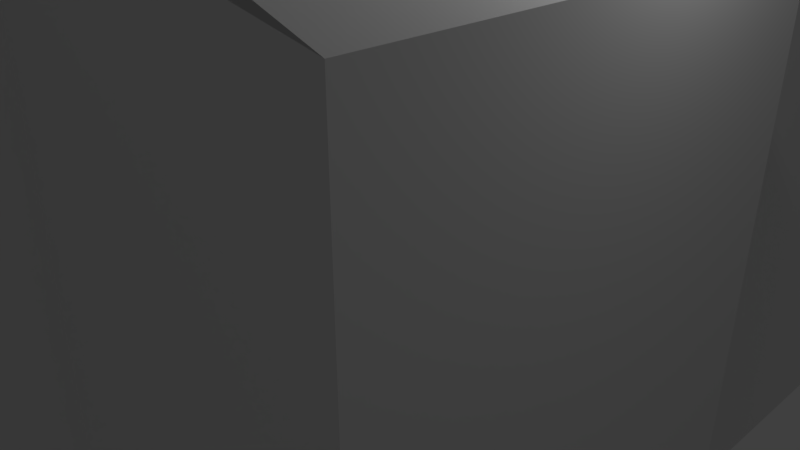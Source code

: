 # Source: lcd_monitor_1_3_alt1_6_breathing.blend  (saved by Blender 2.79.0; exported with 4.5.12 LTS)
import bpy
from mathutils import Matrix  # noqa: F401  (used for matrix-valued properties, if any)

bpy.ops.wm.read_factory_settings(use_empty=True)
scene = bpy.context.scene
scene.name = 'Scene'

# ---- collections
col_collection_1 = bpy.data.collections.new('Collection 1'); scene.collection.children.link(col_collection_1)

# ---- materials (node trees are filled in below, after node groups)
mat_lcd_greenscreen1 = bpy.data.materials.new('lcd_greenscreen1')
mat_lcd_greenscreen1.alpha_threshold = 0.0
mat_lcd_greenscreen1.use_transparent_shadow = False
mat_lcd_greenscreen1.roughness = 0.5
mat_lcd_plastic3 = bpy.data.materials.new('lcd_plastic3')
mat_lcd_plastic3.alpha_threshold = 0.0
mat_lcd_plastic3.use_transparent_shadow = False
mat_lcd_plastic3.preview_render_type = 'FLAT'
mat_lcd_plastic3.roughness = 0.5
mat_lcd_plastic4 = bpy.data.materials.new('lcd_plastic4')
mat_lcd_plastic4.alpha_threshold = 0.0
mat_lcd_plastic4.use_transparent_shadow = False
mat_lcd_plastic4.preview_render_type = 'FLAT'
mat_lcd_plastic4.roughness = 0.5
mat_lcd_neon1 = bpy.data.materials.new('lcd_neon1')
mat_lcd_neon1.alpha_threshold = 0.0
mat_lcd_neon1.use_transparent_shadow = False
mat_lcd_neon1.roughness = 0.5
mat_lcd_plastic2 = bpy.data.materials.new('lcd_plastic2')
mat_lcd_plastic2.alpha_threshold = 0.0
mat_lcd_plastic2.use_transparent_shadow = False
mat_lcd_plastic2.preview_render_type = 'FLAT'
mat_lcd_plastic2.roughness = 0.5
mat_lcd_screen_border1 = bpy.data.materials.new('lcd_screen_border1')
mat_lcd_screen_border1.alpha_threshold = 0.0
mat_lcd_screen_border1.use_transparent_shadow = False
mat_lcd_screen_border1.roughness = 0.5
mat_lcd_screen_border1.line_color = (0.0, 0.0, 0.0, 1.0)
mat_lcd_plastic6 = bpy.data.materials.new('lcd_plastic6')
mat_lcd_plastic6.alpha_threshold = 0.0
mat_lcd_plastic6.use_transparent_shadow = False
mat_lcd_plastic6.roughness = 0.5
mat_lcd_screen1 = bpy.data.materials.new('lcd_screen1')
mat_lcd_screen1.alpha_threshold = 0.0
mat_lcd_screen1.use_transparent_shadow = False
mat_lcd_screen1.roughness = 0.5
mat_lcd_screen2 = bpy.data.materials.new('lcd_screen2')
mat_lcd_screen2.alpha_threshold = 0.0
mat_lcd_screen2.use_transparent_shadow = False
mat_lcd_screen2.roughness = 0.5
mat_lcd_screen3 = bpy.data.materials.new('lcd_screen3')
mat_lcd_screen3.alpha_threshold = 0.0
mat_lcd_screen3.use_transparent_shadow = False
mat_lcd_screen3.roughness = 0.5
mat_lcd_screen4 = bpy.data.materials.new('lcd_screen4')
mat_lcd_screen4.alpha_threshold = 0.0
mat_lcd_screen4.use_transparent_shadow = False
mat_lcd_screen4.roughness = 0.5
mat_lcd_screen5 = bpy.data.materials.new('lcd_screen5')
mat_lcd_screen5.alpha_threshold = 0.0
mat_lcd_screen5.use_transparent_shadow = False
mat_lcd_screen5.roughness = 0.5
mat_lcd_neon_overlay = bpy.data.materials.new('lcd_neon_overlay')
mat_lcd_neon_overlay.alpha_threshold = 0.0
mat_lcd_neon_overlay.use_transparent_shadow = False
mat_lcd_neon_overlay.roughness = 0.5

# ---- material node trees

# ---- world
world_world = bpy.data.worlds.new('World'); scene.world = world_world
world_world.color = (0.05088, 0.05088, 0.05088)
world_world.use_sun_shadow = False
world_world.sun_shadow_jitter_overblur = 0.0
world_world.cycles.sampling_method = 'MANUAL'

# ---- cameras
cam_camera = bpy.data.cameras.new('Camera')
cam_camera.clip_end = 100.0
cam_camera.lens = 35.0
cam_camera.sensor_width = 32.0
cam_camera.sensor_height = 18.0
cam_camera.ortho_scale = 7.314
cam_camera.dof.focus_distance = 0.0
cam_camera.dof.aperture_fstop = 128.0

# ---- lights
light_lamp = bpy.data.lights.new('Lamp', 'POINT')
light_lamp.transmission_factor = 0.0
light_lamp.cutoff_distance = 30.0
light_lamp.energy = 100.0
light_lamp.shadow_buffer_clip_start = 1.001
light_lamp.shadow_soft_size = 0.1
light_lamp.shadow_maximum_resolution = 0.006
light_lamp.use_absolute_resolution = True

# ---- meshes
me_cube_006 = bpy.data.meshes.new('Cube.006')
me_cube_006.from_pydata([(-1.0, -1.0, -1.0), (-1.0, -1.0, 1.0), (-1.0, 1.0, -1.0), (-1.0, 1.0, 1.0), (1.0, -1.0, -1.0), (1.0, -1.0, 1.0), (1.0, 1.0, -1.0), (1.0, 1.0, 1.0), (0.282, -0.2878, -0.8036), (0.4523, -0.2878, 0.5144), (0.4067, 0.2798, -0.8036), (0.4541, 0.2798, 0.5144), (22.28, -0.2073, -1.005), (22.28, -0.2073, 0.3493), (22.28, 0.2087, -1.013), (22.28, 0.2073, 0.3493), (30.93, -0.3836, -1.429), (4.751, -0.2073, -0.8047), (31.05, 0.3855, -1.429), (4.751, 0.2073, -0.8047), (49.26, -0.3836, -1.429), (21.72, -0.2019, -0.8047), (49.32, 0.3858, -1.429), (20.84, 0.1973, -0.8047), (14.77, -0.2073, -1.426), (5.565, -0.2073, -0.7592), (14.77, 0.2073, -1.426), (5.565, 0.2073, -0.7592), (30.93, -0.2073, -1.426), (22.02, -0.2073, -0.6802), (30.93, 0.2073, -1.426), (22.02, 0.2073, -0.6802), (30.62, 0.2073, -1.002), (30.62, -0.2073, -0.9998), (14.27, -0.2073, -0.6769), (13.97, 0.2073, -0.6767), (14.17, -0.2073, -1.054), (14.17, 0.2073, -1.054), (12.51, -0.2073, -1.007), (30.6, -0.2069, -1.0), (13.26, 0.07435, -1.009), (30.67, 0.2077, -1.003), (12.86, -0.2073, -1.009), (30.63, -0.2073, -1.011), (0.4067, 0.2798, -0.2271), (0.9271, 0.2798, -0.8036), (0.4613, 0.2798, 0.5144), (22.28, 0.2073, -0.2271), (0.9271, 0.2798, -0.2271), (0.282, -0.2878, -0.2271), (22.28, -0.2073, -0.2271), (0.6501, -0.2878, -0.8036), (0.4574, -0.2878, 0.5144), (0.6501, -0.2878, -0.2271), (0.636, 0.237, 0.5144), (0.6357, -0.2399, 0.5144), (4.986, -0.2405, -0.9158), (5.455, 0.236, -0.9158), (22.28, 0.001488, -1.214), (13.63, -0.2239, -1.061), (13.87, 0.2231, -1.069), (5.22, -0.002249, -0.9158), (13.75, 0.0003631, -1.27), (-1.149, -1.041, -1.055), (-1.149, -1.041, 1.055), (-1.149, 1.041, -1.055), (-1.149, 1.041, 1.055), (5.796, -1.041, -1.055), (5.796, -1.041, 1.055), (5.796, 1.041, -1.055), (5.796, 1.041, 1.055), (-1.149, -1.041, 1.002), (-1.149, 1.041, 1.001), (-1.149, 1.041, -0.9938), (-1.149, -1.041, -1.0), (-1.149, 1.003, 1.001), (-1.149, 1.001, -0.9939), (-1.149, -0.9944, 1.002), (-1.149, -0.9995, -1.0), (2.942, -0.9944, 1.002), (2.942, 1.003, 1.001), (2.942, -0.9995, -1.0), (2.942, 1.001, -0.9939), (49.25, 0.0009858, -1.429), (49.25, 0.3857, -1.429), (49.25, -0.3837, -1.429), (-7.217, 0.0009858, -1.429), (11.2, 0.3857, -1.429), (12.57, -0.3837, -1.429), (49.25, -0.1914, -1.429), (-7.213, 0.0009858, -1.429), (49.25, 0.1933, -1.429), (30.91, 0.0009858, -1.429), (11.2, 0.1101, -1.005), (-7.135, 0.3857, -1.429), (30.91, 0.3851, -1.429), (9.699, -0.1104, -1.005), (-7.213, -0.3837, -1.429), (30.91, -0.3837, -1.429), (30.48, -0.1104, -1.005), (-7.213, -0.3839, -1.429), (-7.135, 0.3857, -1.429), (30.68, 0.1101, -1.005), (21.74, 0.3857, -1.429), (9.699, -0.2065, -1.005), (21.74, -0.3837, -1.429), (11.2, 0.2063, -1.005), (30.48, -0.2065, -1.005), (21.31, -0.1104, -1.005), (30.71, 0.2063, -1.005), (21.74, 0.1101, -1.005), (21.74, 0.2063, -1.005), (21.31, -0.2065, -1.005), (-7.213, -0.3837, -1.427), (-7.135, 0.3857, -1.427), (49.25, -0.3837, -1.429), (49.25, 0.3857, -1.429), (21.31, -0.1104, -1.005), (30.48, -0.1104, -1.005), (9.725, -0.1104, -1.005), (30.91, 0.0009858, -1.429), (-7.217, 0.0009858, -1.429), (4.986, -0.2405, -0.9158), (13.63, -0.2239, -1.061), (5.22, -0.002249, -0.9158), (13.75, 0.0003631, -1.27), (5.455, 0.236, -0.9158), (13.87, 0.2231, -1.069), (5.22, -0.002249, -0.9158), (13.75, 0.0003631, -1.27), (-7.217, 0.0009858, -1.429), (30.91, 0.0009858, -1.429), (11.2, 0.1101, -1.005), (30.68, 0.1101, -1.005), (21.74, 0.1101, -1.005), (30.91, 0.001694, -1.429), (-7.217, 0.001694, -1.429), (11.2, 0.1108, -1.006), (30.68, 0.1108, -1.006), (21.74, 0.1108, -1.006), (30.91, 0.003111, -1.428), (-7.217, 0.003111, -1.428), (11.2, 0.1123, -1.007), (30.68, 0.1123, -1.007), (21.74, 0.1123, -1.007), (30.48, -0.1121, -1.007), (21.31, -0.1121, -1.007), (9.725, -0.1121, -1.007), (30.91, -0.0007131, -1.428), (-7.217, -0.0007131, -1.428), (14.71, -0.2073, -1.426), (14.71, 0.2073, -1.426), (14.11, -0.2073, -1.054), (14.11, 0.2073, -1.054)], [], [(0, 1, 3, 2), (2, 3, 7, 6), (6, 7, 5, 4), (4, 5, 1, 0), (2, 6, 4, 0), (7, 3, 1, 5), (8, 49, 9, 11, 44, 10), (48, 46, 54, 15, 47), (14, 47, 15, 13, 50, 12, 58), (53, 52, 9, 49), (62, 60, 14, 58), (54, 46, 11, 9, 52, 55), (16, 38, 17, 19, 40, 18), (40, 19, 23, 41), (22, 41, 23, 21, 39, 20), (39, 21, 17, 38), (18, 22, 20, 16), (23, 19, 17, 21), (36, 42, 25, 27, 37), (26, 37, 27, 35, 31, 32, 30), (30, 32, 33, 43, 28), (43, 33, 29, 34, 25, 42), (26, 30, 28, 24), (31, 35, 34, 29), (33, 32, 31, 29), (34, 35, 27, 25), (24, 36, 37, 26), (20, 39, 38, 16), (18, 40, 41, 22), (28, 43, 42, 36, 24), (45, 48, 47, 14, 60, 57), (10, 44, 48, 45), (44, 11, 46, 48), (51, 53, 49, 8), (12, 50, 53, 51, 56, 59), (50, 13, 55, 52, 53), (15, 54, 55, 13), (10, 45, 57, 61, 56, 51, 8), (59, 62, 58, 12), (128, 126, 127, 129), (132, 130, 131, 133, 134), (71, 64, 66, 72, 75, 77), (65, 73, 72, 66, 70, 69), (69, 70, 68, 67), (67, 68, 64, 71, 74, 63), (65, 69, 67, 63), (70, 66, 64, 68), (76, 75, 72, 73), (63, 74, 78, 76, 73, 65), (75, 76, 82, 80), (74, 71, 77, 78), (81, 79, 80, 82), (77, 75, 80, 79), (78, 77, 79, 81), (76, 78, 81, 82), (102, 92, 83, 91), (101, 90, 86, 93), (100, 97, 88, 104, 96), (99, 107, 98, 85, 89), (112, 105, 98, 107), (122, 124, 125, 123), (90, 100, 96, 86), (94, 101, 93, 106, 87), (111, 109, 102, 110), (95, 109, 102, 91, 84), (106, 111, 110, 93), (87, 106, 111, 103), (103, 111, 109, 95), (104, 88, 105, 112), (96, 108, 112, 104), (108, 99, 107, 112), (114, 116, 115, 113), (121, 119, 117, 118, 120), (136, 137, 142, 141), (134, 133, 138, 139), (131, 130, 136, 135), (133, 131, 135, 138), (132, 134, 139, 137), (130, 132, 137, 136), (142, 144, 143, 140, 141), (139, 138, 143, 144), (138, 135, 140, 143), (135, 136, 141, 140), (137, 139, 144, 142), (149, 148, 145, 146, 147), (121, 120, 148, 149), (120, 118, 145, 148), (118, 117, 146, 145), (119, 121, 149, 147), (117, 119, 147, 146), (150, 152, 153, 151)])
me_cube_006.polygons.foreach_set('material_index', [0, 0, 0, 0, 0, 0, 1, 2, 2, 2, 1, 2, 5, 2, 5, 2, 5, 1, 2, 2, 5, 2, 1, 1, 2, 1, 3, 5, 5, 1, 2, 2, 2, 2, 2, 2, 2, 1, 1, 5, 5, 5, 2, 6, 2, 2, 2, 5, 5, 4, 5, 4, 4, 4, 4, 5, 5, 5, 5, 5, 5, 5, 5, 4, 5, 4, 5, 5, 5, 4, 4, 5, 5, 5, 5, 5, 5, 5, 5, 5, 5, 5, 5, 5, 5, 5, 5, 5, 5, 5, 12])
_uv = me_cube_006.uv_layers.new(name='UVMap')
_uv.uv.foreach_set('vector', [0.0, 0.0, 1.0, 0.0, 1.0, 1.0, 0.0, 1.0, 0.0, 0.0, 0.0, 0.0, 0.0, 0.0, 0.0, 0.0, 0.0, 0.0, 0.0, 0.0, 0.0, 0.0, 0.0, 0.0, 0.0, 0.0, 0.0, 0.0, 0.0, 0.0, 0.0, 0.0, 0.0, 0.0, 0.0, 0.0, 0.0, 0.0, 0.0, 0.0, 0.0, 0.0, 0.0, 0.0, 0.0, 0.0, 0.0, 0.0, 0.0, 0.0, 0.0, 0.0, 0.0, 0.0, 0.0, 0.0, 0.0, 0.0, 0.0, 0.0, 0.0, 0.0, 0.0, 0.0, 0.0, 0.0, 0.0, 0.0, 0.0, 0.0, 0.0, 0.0, 0.0, 0.0, 0.0, 0.0, 0.0, 0.0, 0.0, 0.0, 0.0, 0.0, 0.0, 0.0, 0.0, 0.0, 0.0, 0.0, 0.0, 0.0, 0.0, 0.0, 0.0, 0.0, 0.0, 0.0, 0.0, 0.0, 0.0, 0.0, 0.0, 0.0, 0.0, 0.0, 0.0, 0.0, 0.0, 0.0, 0.0, 0.0, 0.0, 0.0, 0.0, 0.0, 0.0, 0.0, 0.0, 0.0, 0.0, 0.0, 0.0, 0.0, 0.0, 0.0, 0.0, 0.0, 0.0, 0.0, 0.0, 0.0, 0.0, 0.0, 0.0, 0.0, 0.0, 0.0, 0.0, 0.0, 0.0, 0.0, 0.0, 0.0, 0.0, 0.0, 0.0, 0.0, 0.0, 0.0, 0.0, 0.0, 0.0, 0.0, 0.0, 0.0, 0.0, 0.0, 0.0, 0.0, 0.0, 0.0, 0.0, 0.0, 0.0, 0.0, 0.0, 0.0, 0.0, 0.0, 0.0, 0.0, 0.0, 0.0, 0.0, 0.0, 0.0, 0.0, 0.0, 0.0, 0.0, 0.0, 0.0, 0.0, 0.0, 0.0, 0.0, 0.0, 0.0, 0.0, 0.0, 0.0, 0.0, 0.0, 0.0, 0.0, 0.0, 0.0, 0.0, 0.0, 0.0, 0.0, 0.0, 0.0, 0.0, 0.0, 0.0, 0.0, 0.0, 0.0, 0.0, 0.0, 0.0, 0.0, 0.0, 0.0, 0.0, 0.0, 0.0, 0.0, 0.0, 0.0, 0.0, 0.0, 0.0, 0.0, 0.0, 0.0, 0.0, 0.0, 0.0, 0.0, 0.0, 0.0, 0.0, 0.0, 0.0, 0.0, 0.0, 0.0, 0.0, 0.0, 0.0, 0.0, 0.0, 0.0, 0.0, 0.0, 0.0, 0.0, 0.0, 0.0, 0.0, 0.0, 0.0, 0.0, 0.0, 0.0, 0.0, 0.0, 0.0, 0.0, 0.0, 0.0, 0.0, 0.0, 0.0, 0.0, 0.0, 0.0, 0.0, 0.0, 0.0, 0.0, 0.0, 0.0, 0.0, 0.0, 0.0, 0.0, 0.0, 0.0, 0.0, 0.0, 0.0, 0.0, 0.0, 0.0, 0.0, 0.0, 0.0, 0.0, 0.0, 0.0, 0.0, 0.0, 0.0, 0.0, 0.0, 0.0, 0.0, 0.0, 0.0, 0.0, 0.0, 0.0, 0.0, 0.0, 0.0, 0.0, 0.0, 0.0, 0.0, 0.0, 0.0, 0.0, 0.0, 0.0, 0.0, 0.0, 0.0, 0.0, 0.0, 0.0, 0.0, 0.0, 0.0, 0.0, 0.0, 0.0, 0.0, 0.0, 0.0, 0.0, 0.0, 0.0, 0.0, 0.0, 0.0, 0.0, 0.0, 0.0, 0.0, 0.0, 0.0, 0.0, 0.0, 0.0, 0.0, 0.0, 0.0, 0.0, 0.0, 0.0, 0.0, 0.0, 0.0, 0.0, 0.0, 0.0, 0.0, 0.0, 0.0, 0.0, 0.0, 0.0, 0.0, 0.0, 0.0, 0.0, 0.0, 0.0, 0.0, 0.0, 0.0, 0.0, 0.0, 0.0, 0.0, 0.0, 0.0, 0.0, 0.0, 0.0, 0.0, 0.0, 0.0, 0.0, 0.0, 0.0, 0.0, 0.0, 0.0, 0.0, 0.0, 0.0, 0.0, 0.0, 0.0, 0.0, 0.0, 0.0, 0.0, 0.0, 0.0, 0.0, 0.0, 0.0, 0.0, 0.0, 0.0, 0.0, 0.0, 0.0, 0.0, 0.0, 0.0, 0.0, 0.0, 0.0, 0.0, 0.0, 0.0, 0.0, 0.0, 0.0, 0.0, 0.0, 0.0, 0.0, 0.0, 0.0, 0.0, 0.0, 0.0, 0.0, 0.0, 0.0, 0.0, 0.0, 0.0, 0.0, 0.0, 0.0, 0.0, 0.0, 0.0, 0.0, 0.0, 0.0, 0.0, 0.0, 0.0, 0.0, 0.0, 0.0, 0.0, 0.0, 0.0, 0.0, 0.0, 0.0, 0.0, 0.0, 0.0, 0.0, 0.0, 0.0, 0.0, 0.0, 0.0, 0.0, 0.0, 0.0, 0.0, 0.0, 0.0, 0.0, 0.0, 0.0, 0.0, 0.0, 0.0, 0.0, 0.0, 0.0, 0.0, 0.0, 0.0, 0.0, 0.0, 0.0, 0.0, 0.0, 0.0, 0.0, 0.0, 0.0, 0.0, 0.0, 0.0, 0.0, 0.0, 0.0, 0.0, 0.0, 0.0, 0.0, 0.0, 0.0, 0.0, 0.0, 0.0, 0.0, 0.0, 0.0, 0.0, 0.0, 0.0, 0.0, 0.0, 0.0, 0.0, 0.0, 0.0, 0.0, 0.0, 0.0, 0.0, 0.0, 0.0, 0.0, 0.0, 0.0, 0.0, 0.0, 0.0, 0.0, 0.0, 0.0, 0.0, 0.0, 0.0, 0.0, 0.0, 0.0, 0.0, 0.0, 0.0, 0.0, 0.0, 0.0, 0.0, 0.0, 0.0, 0.0, 0.0, 0.0, 0.0, 0.0, 0.0, 0.0, 0.0, 0.0, 0.0, 0.0, 0.0, 0.0, 0.0, 0.0, 0.0, 0.0, 0.0, 0.0, 0.0, 0.0, 0.0, 0.0, 0.0, 0.0, 0.0, 0.0, 0.0, 0.0, 0.0, 0.0, 0.0, 0.0, 0.0, 0.0, 0.0, 0.0, 0.0, 0.0, 0.0, 0.0, 0.0, 0.0, 0.0, 0.0, 0.0, 0.0, 0.0, 0.0, 0.0, 0.0, 0.0, 0.0, 0.0, 0.0, 0.0, 0.0, 0.0, 0.0, 0.0, 0.0, 0.0, 0.0, 0.0, 0.0, 0.0, 0.0, 0.0, 0.0, 0.0, 0.0, 0.0, 0.0, 0.0, 0.0, 0.0, 0.0, 0.0, 0.0, 0.0, 0.0, 0.0, 0.0, 0.0, 0.0, 0.0, 0.0, 0.0, 0.0, 0.0, 0.0, 0.0, 0.0, 0.0, 0.0, 0.0, 0.0, 0.0, 0.0, 0.0, 0.0, 0.0, 0.0, 0.0, 0.0, 0.0, 0.0, 0.0, 0.0, 0.0, 0.0, 0.0, 0.0, 0.0, 0.0, 0.0, 0.0, 0.0, 0.0, 0.0, 0.0, 0.0, 0.0, 0.0, 0.0, 0.0, 0.0, 0.0, 0.0, 0.0, 0.0, 0.0, 0.0, 0.0, 0.0, 0.0, 0.0, 0.0, 0.0, 0.0, 0.0, 0.0, 0.0, 0.0, 0.0, 0.0, 0.0, 0.0, 0.0, 0.0, 0.0, 0.0, 0.0, 0.0, 0.0, 0.0, 0.0, 0.0, 0.0, 0.0, 0.0, 0.0, 0.0, 0.0, 0.0, 0.0, 0.0, 0.0, 0.0, 0.0, 0.0, 0.0, 0.0, 0.0, 0.0, 0.0, 0.0, 0.0, 0.0, 0.0, 0.0, 0.0, 0.0, 0.0, 0.0, 0.0, 0.0, 0.0, 0.0, 0.0, 0.0, 0.0, 0.0, 0.0, 0.0, 0.0, 0.0, 0.0, 0.0, 0.0, 0.0, 0.0, 0.0, 0.0, 0.0, 0.0, 0.0, 0.0, 0.0, 0.0, 0.0, 0.0, 0.0, 0.0, 0.0, 0.0, 0.0, 0.0, 0.0, 0.0, 0.0, 0.0, 0.0, 0.0, 0.0, 0.0, 0.0, 0.0, 0.0, 0.0, 0.0, 0.0, 0.0, 0.0, 0.0, 0.0, 0.0, 0.0, 0.0, 0.0, 0.0, 0.0, 0.0, 0.0, 0.0, 0.0, 0.0, 0.0, 0.0, 0.0, 0.0, 0.0, 0.0, 0.0, 0.0, 0.0, 0.0, 0.0, 0.0, 0.0, 0.0, 0.0, 0.0])
me_cube_006.materials.append(mat_lcd_greenscreen1)
me_cube_006.materials.append(mat_lcd_plastic3)
me_cube_006.materials.append(mat_lcd_plastic4)
me_cube_006.materials.append(mat_lcd_neon1)
me_cube_006.materials.append(mat_lcd_plastic2)
me_cube_006.materials.append(mat_lcd_screen_border1)
me_cube_006.materials.append(mat_lcd_plastic6)
me_cube_006.materials.append(mat_lcd_screen1)
me_cube_006.materials.append(mat_lcd_screen2)
me_cube_006.materials.append(mat_lcd_screen3)
me_cube_006.materials.append(mat_lcd_screen4)
me_cube_006.materials.append(mat_lcd_screen5)
me_cube_006.materials.append(mat_lcd_neon_overlay)
me_cube_006.use_remesh_preserve_volume = False
me_cube_006.use_remesh_preserve_attributes = False
me_cube_006.use_mirror_vertex_groups = False
me_cube_006.update()
me_cube_006.normals_split_custom_set([tuple(v) for v in zip(*[iter([-1.0, 0.0, 0.0, -1.0, 0.0, 0.0, -1.0, 0.0, 0.0, -1.0, 0.0, 0.0, 0.0, 1.0, 0.0, 0.0, 1.0, 0.0, 0.0, 1.0, 0.0, 0.0, 1.0, 0.0, 1.0, 0.0, 0.0, 1.0, 0.0, 0.0, 1.0, 0.0, 0.0, 1.0, 0.0, 0.0, 0.0, -1.0, 0.0, 0.0, -1.0, 0.0, 0.0, -1.0, 0.0, 0.0, -1.0, 0.0, 0.0, 0.0, -1.0, 0.0, 0.0, -1.0, 0.0, 0.0, -1.0, 0.0, 0.0, -1.0, 0.0, 0.0, 1.0, 0.0, 0.0, 1.0, 0.0, 0.0, 1.0, 0.0, 0.0, 1.0, -0.9844, 0.1563, 0.0813, -0.9844, 0.1563, 0.0813, -0.9844, 0.1563, 0.0813, -0.9844, 0.1563, 0.0813, -0.9844, 0.1563, 0.0813, -0.9844, 0.1563, 0.0813, 0.003608, 0.9994, 0.03359, 0.003608, 0.9994, 0.03359, 0.003608, 0.9994, 0.03359, 0.003608, 0.9994, 0.03359, 0.003608, 0.9994, 0.03359, 1.0, -1.573e-06, 0.0, 1.0, -1.573e-06, 0.0, 1.0, -1.573e-06, 0.0, 1.0, -1.573e-06, 0.0, 1.0, -1.573e-06, 0.0, 1.0, -1.573e-06, 0.0, 1.0, -1.573e-06, 0.0, 0.0, -1.0, -8.077e-08, 0.0, -1.0, -8.077e-08, 0.0, -1.0, -8.077e-08, 0.0, -1.0, -8.077e-08, 0.005372, 0.6829, -0.7305, 0.005372, 0.6829, -0.7305, 0.005372, 0.6829, -0.7305, 0.005372, 0.6829, -0.7305, -1.947e-08, 0.0, 1.0, -1.947e-08, 0.0, 1.0, -1.947e-08, 0.0, 1.0, -1.947e-08, 0.0, 1.0, -1.947e-08, 0.0, 1.0, -1.947e-08, 0.0, 1.0, -0.02364, 0.01889, -0.9995, -0.02364, 0.01889, -0.9995, -0.02364, 0.01889, -0.9995, -0.02364, 0.01889, -0.9995, -0.02364, 0.01889, -0.9995, -0.02364, 0.01889, -0.9995, -0.003258, 0.9058, -0.4237, -0.003258, 0.9058, -0.4237, -0.003258, 0.9058, -0.4237, -0.003258, 0.9058, -0.4237, 0.02243, 0.006116, 0.9997, 0.02243, 0.006116, 0.9997, 0.02243, 0.006116, 0.9997, 0.02243, 0.006116, 0.9997, 0.02243, 0.006116, 0.9997, 0.02243, 0.006116, 0.9997, 0.0001588, -0.9998, 0.01937, 0.0001588, -0.9998, 0.01937, 0.0001588, -0.9998, 0.01937, 0.0001588, -0.9998, 0.01937, -1.295e-05, 0.000103, -1.0, -1.295e-05, 0.000103, -1.0, -1.295e-05, 0.000103, -1.0, -1.295e-05, 0.000103, -1.0, 1.15e-08, 7.75e-09, 1.0, 1.15e-08, 7.75e-09, 1.0, 1.15e-08, 7.75e-09, 1.0, 1.15e-08, 7.75e-09, 1.0, -0.0342, 0.0002824, -0.9994, -0.0342, 0.0002824, -0.9994, -0.0342, 0.0002824, -0.9994, -0.0342, 0.0002824, -0.9994, -0.0342, 0.0002824, -0.9994, 0.0, 1.0, 2.089e-08, 0.0, 1.0, 2.089e-08, 0.0, 1.0, 2.089e-08, 0.0, 1.0, 2.089e-08, 0.0, 1.0, 2.089e-08, 0.0, 1.0, 2.089e-08, 0.0, 1.0, 2.089e-08, 0.8106, -0.002109, 0.5856, 0.8106, -0.002109, 0.5856, 0.8106, -0.002109, 0.5856, 0.8106, -0.002109, 0.5856, 0.8106, -0.002109, 0.5856, 0.0, -1.0, 6.321e-08, 0.0, -1.0, 6.321e-08, 0.0, -1.0, 6.321e-08, 0.0, -1.0, 6.321e-08, 0.0, -1.0, 6.321e-08, 0.0, -1.0, 6.321e-08, -4.184e-06, 0.0, -1.0, -4.184e-06, 0.0, -1.0, -4.184e-06, 0.0, -1.0, -4.184e-06, 0.0, -1.0, 0.0004228, -8.235e-06, 1.0, 0.0004228, -8.235e-06, 1.0, 0.0004228, -8.235e-06, 1.0, 0.0004228, -8.235e-06, 1.0, 0.0373, 0.002572, 0.9993, 0.0373, 0.002572, 0.9993, 0.0373, 0.002572, 0.9993, 0.0373, 0.002572, 0.9993, -0.009629, -0.003714, 0.9999, -0.009629, -0.003714, 0.9999, -0.009629, -0.003714, 0.9999, -0.009629, -0.003714, 0.9999, -0.5282, -4.894e-06, -0.8491, -0.5282, -4.894e-06, -0.8491, -0.5282, -4.894e-06, -0.8491, -0.5282, -4.894e-06, -0.8491, -6.286e-05, -0.9246, 0.3809, -6.286e-05, -0.9246, 0.3809, -6.286e-05, -0.9246, 0.3809, -6.286e-05, -0.9246, 0.3809, -0.003529, 0.9239, 0.3826, -0.003529, 0.9239, 0.3826, -0.003529, 0.9239, 0.3826, -0.003529, 0.9239, 0.3826, 0.0, -1.0, -3.385e-08, 0.0, -1.0, -3.385e-08, 0.0, -1.0, -3.385e-08, 0.0, -1.0, -3.385e-08, 0.0, -1.0, -3.385e-08, 0.003086, 0.9998, -0.01765, 0.003086, 0.9998, -0.01765, 0.003086, 0.9998, -0.01765, 0.003086, 0.9998, -0.01765, 0.003086, 0.9998, -0.01765, 0.003086, 0.9998, -0.01765, 0.0, 1.0, 0.0, 0.0, 1.0, 0.0, 0.0, 1.0, 0.0, 0.0, 1.0, 0.0, 0.0, 1.0, 0.0, 0.0, 1.0, 0.0, 0.0, 1.0, 0.0, 0.0, 1.0, 0.0, 0.0, -1.0, 0.0, 0.0, -1.0, 0.0, 0.0, -1.0, 0.0, 0.0, -1.0, 0.0, 0.003433, -0.9998, -0.02069, 0.003433, -0.9998, -0.02069, 0.003433, -0.9998, -0.02069, 0.003433, -0.9998, -0.02069, 0.003433, -0.9998, -0.02069, 0.003433, -0.9998, -0.02069, 0.003978, -0.9993, 0.03651, 0.003978, -0.9993, 0.03651, 0.003978, -0.9993, 0.03651, 0.003978, -0.9993, 0.03651, 0.003978, -0.9993, 0.03651, 0.007627, -2.187e-06, 1.0, 0.007627, -2.187e-06, 1.0, 0.007627, -2.187e-06, 1.0, 0.007627, -2.187e-06, 1.0, -0.02283, 0.0163, -0.9996, -0.02283, 0.0163, -0.9996, -0.02283, 0.0163, -0.9996, -0.02283, 0.0163, -0.9996, -0.02283, 0.0163, -0.9996, -0.02283, 0.0163, -0.9996, -0.02283, 0.0163, -0.9996, 0.005414, -0.6952, -0.7187, 0.005414, -0.6952, -0.7187, 0.005414, -0.6952, -0.7187, 0.005414, -0.6952, -0.7187, -0.02694, 0.4174, -0.9083, -0.02694, 0.4174, -0.9083, -0.02694, 0.4174, -0.9083, -0.02694, 0.4174, -0.9083, -0.4746, 0.5331, 0.7004, 0.9714, 0.2246, -0.07681, -0.3581, 0.9018, -0.242, 0.8817, 0.4196, 0.2157, 0.0, -0.9684, 0.2494, -1.0, 8.844e-09, 0.0, -1.0, 8.844e-09, 0.0, -1.0, 8.844e-09, 0.0, -1.0, 8.844e-09, 0.0, -1.0, 8.844e-09, 0.0, -1.0, 8.844e-09, 0.0, 0.0, 1.0, 0.0, 0.0, 1.0, 0.0, 0.0, 1.0, 0.0, 0.0, 1.0, 0.0, 0.0, 1.0, 0.0, 0.0, 1.0, 0.0, 1.0, 0.0, 0.0, 1.0, 0.0, 0.0, 1.0, 0.0, 0.0, 1.0, 0.0, 0.0, 0.0, -1.0, 0.0, 0.0, -1.0, 0.0, 0.0, -1.0, 0.0, 0.0, -1.0, 0.0, 0.0, -1.0, 0.0, 0.0, -1.0, 0.0, 0.0, 0.0, -1.0, 0.0, 0.0, -1.0, 0.0, 0.0, -1.0, 0.0, 0.0, -1.0, 0.0, 0.0, 1.0, 0.0, 0.0, 1.0, 0.0, 0.0, 1.0, 0.0, 0.0, 1.0, -1.0, 0.0, 0.0, -1.0, 0.0, 0.0, -1.0, 0.0, 0.0, -1.0, 0.0, 0.0, -1.0, -6.142e-08, 0.0, -1.0, -6.142e-08, 0.0, -1.0, -6.142e-08, 0.0, -1.0, -6.142e-08, 0.0, -1.0, -6.142e-08, 0.0, -1.0, -6.142e-08, 0.0, 0.0, -1.0, 0.0008792, 0.0, -1.0, 0.0008792, 0.0, -1.0, 0.0008792, 0.0, -1.0, 0.0008792, -1.0, 0.0, 0.0, -1.0, 0.0, 0.0, -1.0, 0.0, 0.0, -1.0, 0.0, 0.0, -1.0, 1.194e-07, 0.0, -1.0, 1.194e-07, 0.0, -1.0, 1.194e-07, 0.0, -1.0, 1.194e-07, 0.0, 0.0, -0.0002289, -1.0, 0.0, -0.0002289, -1.0, 0.0, -0.0002289, -1.0, 0.0, -0.0002289, -1.0, 0.0, 1.0, -0.00256, 0.0, 1.0, -0.00256, 0.0, 1.0, -0.00256, 0.0, 1.0, -0.00256, 0.0, -0.003099, 1.0, 0.0, -0.003099, 1.0, 0.0, -0.003099, 1.0, 0.0, -0.003099, 1.0, -0.1136, -0.1217, 0.986, 0.008523, -0.8126, 0.5828, 0.01302, -0.4554, 0.8902, 0.01074, -0.05625, 0.9984, -0.4724, 0.6578, 0.5866, -0.1883, 0.7619, 0.6198, 0.8724, 0.05875, 0.4853, 0.3227, 0.585, 0.7441, 0.8397, 0.09007, 0.5356, -0.01984, -0.9709, 0.2388, -0.1449, -0.6793, 0.7194, 0.1006, -0.9305, 0.3522, -0.0142, -0.2692, 0.963, 0.0105, -0.6676, 0.7445, 0.00538, -0.815, 0.5794, 0.003002, -0.4529, 0.8916, 0.00598, -0.2364, 0.9716, 0.009013, -0.3574, 0.9339, 0.0, -0.9226, 0.3858, 1.276e-05, -0.7213, 0.6926, 0.002979, -0.4529, 0.8916, 0.0054, -0.8151, 0.5793, -0.02626, -0.3951, -0.9183, -0.02626, -0.3951, -0.9183, -0.02626, -0.3951, -0.9183, -0.02626, -0.3951, -0.9183, -0.0188, -0.6608, 0.7503, 0.01721, -0.968, 0.2505, 0.561, -0.4041, 0.7225, 0.8482, -0.0001338, 0.5296, -0.0214, 0.9641, 0.2646, 0.834, -0.07316, 0.547, -0.01299, 0.2511, 0.9679, 0.001483, 0.9362, 0.3516, 0.002464, 0.6463, 0.7631, 4.42e-05, 0.9209, 0.3898, 0.1035, 0.8087, 0.579, 0.0002172, -0.109, 0.994, 0.0, 0.0, -1.0, -0.11, 0.4687, 0.8765, 0.09648, 0.7961, 0.5974, -0.1053, -0.124, 0.9867, 0.01072, -0.06671, 0.9977, 0.005906, 0.2348, 0.972, -0.005355, 0.8153, 0.579, -4.399e-05, 0.9209, 0.3898, -1.47e-08, 0.0, -1.0, -0.01409, -0.09637, 0.9952, 0.0, 0.4533, 0.8914, -0.005414, 0.8153, 0.579, 0.0, 0.9209, 0.3897, 1.572e-08, 0.7192, 0.6948, 2.629e-05, 0.7195, 0.6945, 2.817e-05, 0.9211, 0.3892, -0.0242, 0.8161, 0.5774, -0.2519, 0.4739, 0.8438, -0.04565, -0.821, 0.5691, -0.2809, -0.4812, 0.8304, -2.46e-05, -0.7213, 0.6926, 3.123e-09, -0.9226, 0.3858, -0.01351, 0.1051, 0.9944, -1.334e-08, 0.0, -1.0, -4.428e-05, -0.9226, 0.3858, -0.005026, -0.8191, 0.5736, 0.0, 0.0, -1.0, 0.01047, -0.6676, 0.7445, 0.005353, -0.815, 0.5794, 4.407e-05, -0.9226, 0.3858, -3.125e-05, 1.609e-06, -1.0, -3.125e-05, 1.609e-06, -1.0, -3.125e-05, 1.609e-06, -1.0, -3.125e-05, 1.609e-06, -1.0, 0.9637, -0.2602, -0.06002, -0.5894, -0.5273, 0.612, 0.0, 0.9672, 0.2542, 0.6268, 0.2809, 0.7268, -0.5412, 0.7581, -0.3638, 0.9971, -0.0002627, 0.07607, 0.8434, -0.0869, -0.5301, 0.01139, 0.9662, -0.2577, -0.01461, -0.9302, -0.3669, 0.0, 0.6266, 0.7793, 0.01435, -0.9501, 0.3116, 0.9357, -0.2097, -0.2837, 0.0, 0.6266, 0.7793, 0.008551, -0.09112, 0.9958, -0.01383, 0.7671, 0.6414, 0.9715, -0.0921, 0.2184, -0.3581, -0.4047, 0.8414, -0.7999, 0.3627, 0.4781, -0.9993, 0.02258, -0.0296, -0.7829, -0.3055, -0.542, -0.1258, 0.8944, -0.4292, -0.01415, -0.9464, 0.3227, 1.823e-08, 0.6266, 0.7793, 1.823e-08, 0.6266, 0.7793, -0.9397, -0.203, -0.2751, 0.9971, -0.0002544, 0.07608, 0.8436, -0.08701, -0.5299, 0.0114, 0.966, -0.2581, -0.01461, -0.9303, -0.3666, 0.4552, -0.1243, 0.8817, -2.405e-09, 0.968, -0.2509, -0.1408, -0.1091, 0.984, -0.1616, -0.8235, 0.5437, 0.9707, -0.2187, 0.09936, 0.0, 0.6266, 0.7794, 0.01435, -0.9501, 0.3116, 0.9357, -0.2097, -0.2837, 0.0, 0.6266, 0.7794, -0.8009, 0.3623, 0.4767, -0.9993, 0.02268, -0.03049, -0.7824, -0.3052, -0.5429, -0.1248, 0.8944, -0.4295, 0.008551, -0.09154, 0.9958, -0.01383, 0.7668, 0.6417, 0.9715, -0.09219, 0.2183, -0.3581, -0.4051, 0.8412, -0.01415, -0.9464, 0.3226, 6.075e-09, 0.6266, 0.7794, 6.075e-09, 0.6266, 0.7794, -0.9397, -0.203, -0.2751, 0.9636, 0.2538, 0.08432, 0.007188, -0.8154, 0.5788, 0.00977, -0.6684, 0.7438, 0.0, -0.9669, -0.2552, 0.5705, 0.1536, 0.8068, 0.4708, -0.7473, 0.469, 0.4809, -0.7399, -0.4704, -0.5985, -0.626, -0.4999, 0.8409, 0.5226, 0.1406, 0.148, 0.2198, 0.9642, -0.3863, -0.1145, 0.9152, 0.2631, -0.928, 0.2637, 0.8932, 0.4494, 0.01473, 0.2836, 0.3626, 0.8878, 0.0, -0.6342, 0.7731, 0.0, -0.6342, 0.7731, 0.8434, -0.5087, 0.173, 0.8441, -0.04096, -0.5346, 0.8752, -0.466, -0.1302, 0.4291, 0.8649, -0.2605, -0.2038, -0.8796, -0.4299, 1.829e-08, -0.6342, 0.7731, 0.1949, 0.9318, 0.306, -0.9145, 0.3755, -0.1504, 1.829e-08, -0.6342, 0.7731, -0.5282, -3.263e-06, -0.8491, -0.5282, -3.263e-06, -0.8491, -0.5282, -3.263e-06, -0.8491, -0.5282, -3.263e-06, -0.8491])] * 3)])

# ---- objects
ob_lcd_monitor1b_breathing = bpy.data.objects.new('lcd_monitor1b_breathing', me_cube_006)
ob_lamp = bpy.data.objects.new('Lamp', light_lamp)
ob_camera = bpy.data.objects.new('Camera', cam_camera)

# ---- transforms, parenting, visibility, modifiers, constraints
ob_lcd_monitor1b_breathing.location = (0.147, -0.0008542, 0.7391)
ob_lcd_monitor1b_breathing.scale = (0.1478, 16.0, 9.056)
ob_lcd_monitor1b_breathing.lineart.crease_threshold = 0.0
ob_lamp.location = (4.076, 1.005, 5.904)
ob_lamp.rotation_euler = (0.6503, 0.05522, 1.866)
ob_lamp.lock_rotations_4d = False
ob_lamp.empty_display_type = 'ARROWS'
ob_lamp.color = (0.0, 0.0, 0.0, 0.0)
ob_lamp.lineart.crease_threshold = 0.0
ob_camera.location = (7.481, -6.508, 5.344)
ob_camera.rotation_euler = (1.109, 0.0, 0.8149)
ob_camera.lock_rotations_4d = False
ob_camera.empty_display_type = 'ARROWS'
ob_camera.color = (0.0, 0.0, 0.0, 0.0)
ob_camera.display_type = 'WIRE'
ob_camera.lineart.crease_threshold = 0.0

# ---- collection membership
col_collection_1.objects.link(ob_lcd_monitor1b_breathing)
col_collection_1.objects.link(ob_lamp)
col_collection_1.objects.link(ob_camera)

# ---- scene / render settings (as saved in the file)
scene.camera = ob_camera
scene.frame_start = 1; scene.frame_end = 250; scene.frame_set(2)
scene.render.engine = 'BLENDER_EEVEE_NEXT'
scene.render.resolution_percentage = 50
scene.render.dither_intensity = 0.0
scene.cycles.use_denoising = False
scene.cycles.samples = 128
scene.cycles.sampling_pattern = 'TABULATED_SOBOL'
scene.cycles.use_adaptive_sampling = False
scene.cycles.use_light_tree = False
scene.cycles.blur_glossy = 0.0
scene.cycles.sample_clamp_indirect = 0.0
scene.view_settings.view_transform = 'Standard'
bpy.context.view_layer.update()
